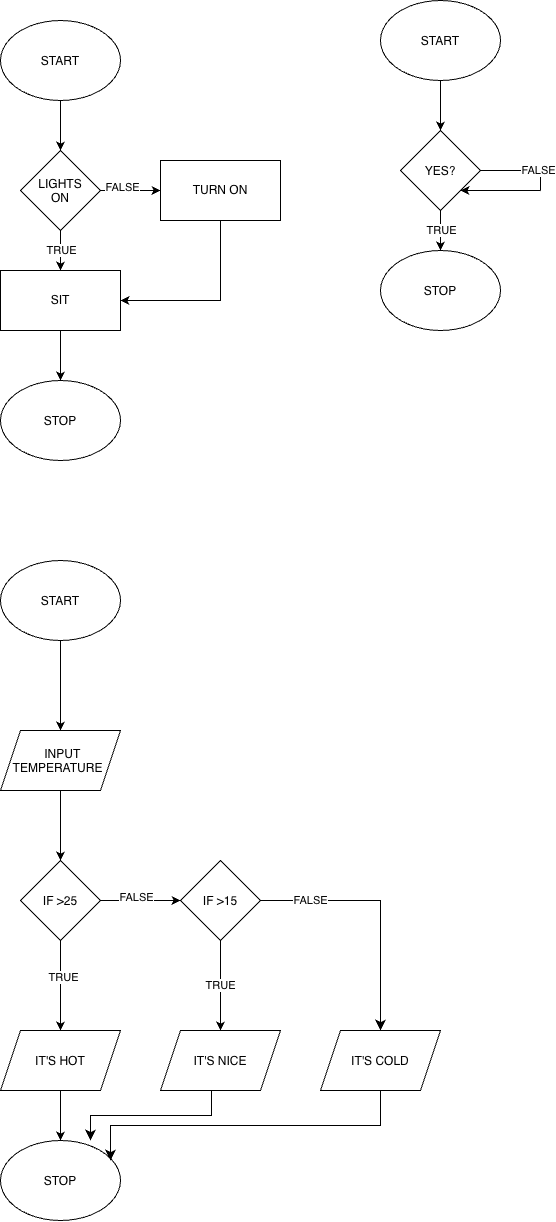

The diagram above was exported from draw.io. Its source (the exported page's mxGraphModel, read from the mxfile embedded in the PNG):
<mxGraphModel dx="1214" dy="742" grid="1" gridSize="10" guides="1" tooltips="1" connect="1" arrows="1" fold="1" page="1" pageScale="1" pageWidth="850" pageHeight="1100" math="0" shadow="0">
  <root>
    <mxCell id="0" />
    <mxCell id="1" parent="0" />
    <mxCell id="1hIoa5yVXupo7rIoszh4-15" edge="1" parent="1" source="1hIoa5yVXupo7rIoszh4-1" style="edgeStyle=orthogonalEdgeStyle;rounded=0;orthogonalLoop=1;jettySize=auto;html=1;" target="1hIoa5yVXupo7rIoszh4-14" value="">
      <mxGeometry relative="1" as="geometry" />
    </mxCell>
    <mxCell id="1hIoa5yVXupo7rIoszh4-1" parent="1" style="rounded=0;whiteSpace=wrap;html=1;" value="SIT" vertex="1">
      <mxGeometry height="60" width="120" x="190" y="310" as="geometry" />
    </mxCell>
    <mxCell id="1hIoa5yVXupo7rIoszh4-5" edge="1" parent="1" source="1hIoa5yVXupo7rIoszh4-3" style="edgeStyle=orthogonalEdgeStyle;rounded=0;orthogonalLoop=1;jettySize=auto;html=1;" target="1hIoa5yVXupo7rIoszh4-4" value="">
      <mxGeometry relative="1" as="geometry" />
    </mxCell>
    <mxCell id="1hIoa5yVXupo7rIoszh4-3" parent="1" style="ellipse;whiteSpace=wrap;html=1;shapeInside=1;" value="START" vertex="1">
      <mxGeometry height="80" width="120" x="190" y="60" as="geometry" />
    </mxCell>
    <mxCell id="1hIoa5yVXupo7rIoszh4-6" edge="1" parent="1" source="1hIoa5yVXupo7rIoszh4-4" style="edgeStyle=orthogonalEdgeStyle;rounded=0;orthogonalLoop=1;jettySize=auto;html=1;" target="1hIoa5yVXupo7rIoszh4-1" value="">
      <mxGeometry relative="1" as="geometry" />
    </mxCell>
    <mxCell id="1hIoa5yVXupo7rIoszh4-7" connectable="0" parent="1hIoa5yVXupo7rIoszh4-6" style="edgeLabel;html=1;align=center;verticalAlign=middle;resizable=0;points=[];" value="TRUE" vertex="1">
      <mxGeometry relative="1" x="-0.05" as="geometry">
        <mxPoint as="offset" />
      </mxGeometry>
    </mxCell>
    <mxCell id="1hIoa5yVXupo7rIoszh4-9" edge="1" parent="1" source="1hIoa5yVXupo7rIoszh4-4" style="edgeStyle=orthogonalEdgeStyle;rounded=0;orthogonalLoop=1;jettySize=auto;html=1;" target="1hIoa5yVXupo7rIoszh4-8" value="">
      <mxGeometry relative="1" as="geometry" />
    </mxCell>
    <mxCell id="1hIoa5yVXupo7rIoszh4-10" connectable="0" parent="1hIoa5yVXupo7rIoszh4-9" style="edgeLabel;html=1;align=center;verticalAlign=middle;resizable=0;points=[];" value="FALSE" vertex="1">
      <mxGeometry relative="1" x="-0.3" y="4" as="geometry">
        <mxPoint as="offset" />
      </mxGeometry>
    </mxCell>
    <mxCell id="1hIoa5yVXupo7rIoszh4-4" parent="1" style="rhombus;whiteSpace=wrap;html=1;shapeInside=1;" value="LIGHTS ON" vertex="1">
      <mxGeometry height="80" width="80" x="210" y="190" as="geometry" />
    </mxCell>
    <mxCell id="1hIoa5yVXupo7rIoszh4-8" parent="1" style="whiteSpace=wrap;html=1;" value="TURN ON" vertex="1">
      <mxGeometry height="60" width="120" x="350" y="200" as="geometry" />
    </mxCell>
    <mxCell id="1hIoa5yVXupo7rIoszh4-11" edge="1" parent="1" source="1hIoa5yVXupo7rIoszh4-1" style="endArrow=none;html=1;rounded=0;startArrow=classic;startFill=1;endFill=0;exitX=1;exitY=0.5;exitDx=0;exitDy=0;entryX=0.5;entryY=1;entryDx=0;entryDy=0;" target="1hIoa5yVXupo7rIoszh4-8" value="">
      <mxGeometry height="50" relative="1" width="50" x="0.0071" as="geometry">
        <Array as="points">
          <mxPoint x="410" y="340" />
        </Array>
        <mxPoint x="400" y="410" as="sourcePoint" />
        <mxPoint x="450" y="360" as="targetPoint" />
      </mxGeometry>
    </mxCell>
    <mxCell id="1hIoa5yVXupo7rIoszh4-14" parent="1" style="ellipse;whiteSpace=wrap;html=1;shapeInside=1;" value="STOP" vertex="1">
      <mxGeometry height="80" width="120" x="190" y="420" as="geometry" />
    </mxCell>
    <mxCell id="1hIoa5yVXupo7rIoszh4-18" edge="1" parent="1" source="1hIoa5yVXupo7rIoszh4-19" style="edgeStyle=orthogonalEdgeStyle;rounded=0;orthogonalLoop=1;jettySize=auto;html=1;" target="1hIoa5yVXupo7rIoszh4-24" value="">
      <mxGeometry relative="1" as="geometry" />
    </mxCell>
    <mxCell id="1hIoa5yVXupo7rIoszh4-19" parent="1" style="ellipse;whiteSpace=wrap;html=1;shapeInside=1;" value="START" vertex="1">
      <mxGeometry height="80" width="120" x="570" y="40" as="geometry" />
    </mxCell>
    <mxCell id="1hIoa5yVXupo7rIoszh4-20" edge="1" parent="1" source="1hIoa5yVXupo7rIoszh4-24" style="edgeStyle=orthogonalEdgeStyle;rounded=0;orthogonalLoop=1;jettySize=auto;html=1;" value="">
      <mxGeometry relative="1" as="geometry">
        <mxPoint x="630" y="290" as="targetPoint" />
      </mxGeometry>
    </mxCell>
    <mxCell id="1hIoa5yVXupo7rIoszh4-21" connectable="0" parent="1hIoa5yVXupo7rIoszh4-20" style="edgeLabel;html=1;align=center;verticalAlign=middle;resizable=0;points=[];" value="TRUE" vertex="1">
      <mxGeometry relative="1" x="-0.05" as="geometry">
        <mxPoint as="offset" />
      </mxGeometry>
    </mxCell>
    <mxCell id="1hIoa5yVXupo7rIoszh4-24" parent="1" style="rhombus;whiteSpace=wrap;html=1;shapeInside=1;" value="YES?" vertex="1">
      <mxGeometry height="80" width="80" x="590" y="170" as="geometry" />
    </mxCell>
    <mxCell id="1hIoa5yVXupo7rIoszh4-27" parent="1" style="ellipse;whiteSpace=wrap;html=1;shapeInside=1;" value="STOP" vertex="1">
      <mxGeometry height="80" width="120" x="570" y="290" as="geometry" />
    </mxCell>
    <mxCell id="1hIoa5yVXupo7rIoszh4-29" edge="1" parent="1" source="1hIoa5yVXupo7rIoszh4-24" style="endArrow=none;html=1;rounded=0;exitX=1;exitY=0.5;exitDx=0;exitDy=0;endFill=0;" value="FALSE">
      <mxGeometry height="50" relative="1" width="50" x="0.45" as="geometry">
        <Array as="points">
          <mxPoint x="730" y="210" />
        </Array>
        <mxPoint x="400" y="410" as="sourcePoint" />
        <mxPoint x="730" y="230" as="targetPoint" />
      </mxGeometry>
    </mxCell>
    <mxCell id="1hIoa5yVXupo7rIoszh4-30" edge="1" parent="1" style="endArrow=classic;html=1;rounded=0;entryX=1;entryY=1;entryDx=0;entryDy=0;" target="1hIoa5yVXupo7rIoszh4-24" value="">
      <mxGeometry height="50" relative="1" width="50" as="geometry">
        <mxPoint x="730" y="230" as="sourcePoint" />
        <mxPoint x="740" y="240" as="targetPoint" />
      </mxGeometry>
    </mxCell>
    <mxCell id="1hIoa5yVXupo7rIoszh4-33" edge="1" parent="1" source="1hIoa5yVXupo7rIoszh4-31" style="edgeStyle=orthogonalEdgeStyle;rounded=0;orthogonalLoop=1;jettySize=auto;html=1;" target="1hIoa5yVXupo7rIoszh4-32" value="">
      <mxGeometry relative="1" as="geometry" />
    </mxCell>
    <mxCell id="1hIoa5yVXupo7rIoszh4-31" parent="1" style="ellipse;whiteSpace=wrap;html=1;shapeInside=1;" value="START" vertex="1">
      <mxGeometry height="80" width="120" x="190" y="600" as="geometry" />
    </mxCell>
    <mxCell id="1hIoa5yVXupo7rIoszh4-37" edge="1" parent="1" source="1hIoa5yVXupo7rIoszh4-32" style="edgeStyle=orthogonalEdgeStyle;rounded=0;orthogonalLoop=1;jettySize=auto;html=1;" target="1hIoa5yVXupo7rIoszh4-36" value="">
      <mxGeometry relative="1" as="geometry" />
    </mxCell>
    <mxCell id="1hIoa5yVXupo7rIoszh4-32" parent="1" style="shape=parallelogram;perimeter=parallelogramPerimeter;whiteSpace=wrap;html=1;shapeInside=1;fixedSize=1;" value="INPUT TEMPERATURE" vertex="1">
      <mxGeometry height="60" width="120" x="190" y="770" as="geometry" />
    </mxCell>
    <mxCell id="1hIoa5yVXupo7rIoszh4-39" edge="1" parent="1" source="1hIoa5yVXupo7rIoszh4-36" style="edgeStyle=orthogonalEdgeStyle;rounded=0;orthogonalLoop=1;jettySize=auto;html=1;" target="1hIoa5yVXupo7rIoszh4-38" value="">
      <mxGeometry relative="1" as="geometry" />
    </mxCell>
    <mxCell id="1hIoa5yVXupo7rIoszh4-44" connectable="0" parent="1hIoa5yVXupo7rIoszh4-39" style="edgeLabel;html=1;align=center;verticalAlign=middle;resizable=0;points=[];" value="TRUE" vertex="1">
      <mxGeometry relative="1" x="-0.2" y="2" as="geometry">
        <mxPoint as="offset" />
      </mxGeometry>
    </mxCell>
    <mxCell id="1hIoa5yVXupo7rIoszh4-43" edge="1" parent="1" source="1hIoa5yVXupo7rIoszh4-36" style="edgeStyle=orthogonalEdgeStyle;rounded=0;orthogonalLoop=1;jettySize=auto;html=1;" target="1hIoa5yVXupo7rIoszh4-42" value="">
      <mxGeometry relative="1" as="geometry" />
    </mxCell>
    <mxCell id="1hIoa5yVXupo7rIoszh4-45" connectable="0" parent="1hIoa5yVXupo7rIoszh4-43" style="edgeLabel;html=1;align=center;verticalAlign=middle;resizable=0;points=[];" value="FALSE" vertex="1">
      <mxGeometry relative="1" x="-0.125" y="4" as="geometry">
        <mxPoint as="offset" />
      </mxGeometry>
    </mxCell>
    <mxCell id="1hIoa5yVXupo7rIoszh4-36" parent="1" style="rhombus;whiteSpace=wrap;html=1;shapeInside=1;" value="IF &amp;gt;25" vertex="1">
      <mxGeometry height="80" width="80" x="210" y="900" as="geometry" />
    </mxCell>
    <mxCell id="1hIoa5yVXupo7rIoszh4-41" edge="1" parent="1" source="1hIoa5yVXupo7rIoszh4-38" style="edgeStyle=orthogonalEdgeStyle;rounded=0;orthogonalLoop=1;jettySize=auto;html=1;" target="1hIoa5yVXupo7rIoszh4-40" value="">
      <mxGeometry relative="1" as="geometry" />
    </mxCell>
    <mxCell id="1hIoa5yVXupo7rIoszh4-38" parent="1" style="shape=parallelogram;perimeter=parallelogramPerimeter;whiteSpace=wrap;html=1;shapeInside=1;fixedSize=1;" value="IT'S HOT" vertex="1">
      <mxGeometry height="60" width="120" x="190" y="1070" as="geometry" />
    </mxCell>
    <mxCell id="1hIoa5yVXupo7rIoszh4-40" parent="1" style="ellipse;whiteSpace=wrap;html=1;shapeInside=1;" value="STOP" vertex="1">
      <mxGeometry height="80" width="120" x="190" y="1180" as="geometry" />
    </mxCell>
    <mxCell id="1hIoa5yVXupo7rIoszh4-47" edge="1" parent="1" source="1hIoa5yVXupo7rIoszh4-42" style="edgeStyle=orthogonalEdgeStyle;rounded=0;orthogonalLoop=1;jettySize=auto;html=1;" target="1hIoa5yVXupo7rIoszh4-46" value="TRUE">
      <mxGeometry relative="1" as="geometry" />
    </mxCell>
    <mxCell id="1hIoa5yVXupo7rIoszh4-42" parent="1" style="rhombus;whiteSpace=wrap;html=1;shapeInside=1;" value="IF &amp;gt;15" vertex="1">
      <mxGeometry height="80" width="80" x="370" y="900" as="geometry" />
    </mxCell>
    <mxCell id="1hIoa5yVXupo7rIoszh4-46" parent="1" style="shape=parallelogram;perimeter=parallelogramPerimeter;whiteSpace=wrap;html=1;shapeInside=1;fixedSize=1;" value="IT'S NICE" vertex="1">
      <mxGeometry height="60" width="120" x="350" y="1070" as="geometry" />
    </mxCell>
    <mxCell id="1hIoa5yVXupo7rIoszh4-48" edge="1" parent="1" source="1hIoa5yVXupo7rIoszh4-46" style="edgeStyle=elbowEdgeStyle;elbow=vertical;endArrow=classic;html=1;curved=0;rounded=0;endSize=8;startSize=8;exitX=0.425;exitY=1;exitDx=0;exitDy=0;exitPerimeter=0;" value="">
      <mxGeometry height="50" relative="1" width="50" as="geometry">
        <mxPoint x="400" y="1140" as="sourcePoint" />
        <mxPoint x="280" y="1180" as="targetPoint" />
      </mxGeometry>
    </mxCell>
    <mxCell id="1hIoa5yVXupo7rIoszh4-51" edge="1" parent="1" style="edgeStyle=segmentEdgeStyle;endArrow=classic;html=1;curved=0;rounded=0;endSize=8;startSize=8;entryX=0.5;entryY=0;entryDx=0;entryDy=0;" target="1hIoa5yVXupo7rIoszh4-52" value="FALSE">
      <mxGeometry height="50" relative="1" width="50" x="-0.6" as="geometry">
        <mxPoint x="450" y="940" as="sourcePoint" />
        <mxPoint x="580" y="1050" as="targetPoint" />
      </mxGeometry>
    </mxCell>
    <mxCell id="1hIoa5yVXupo7rIoszh4-52" parent="1" style="shape=parallelogram;perimeter=parallelogramPerimeter;whiteSpace=wrap;html=1;shapeInside=1;fixedSize=1;" value="IT'S COLD" vertex="1">
      <mxGeometry height="60" width="120" x="510" y="1070" as="geometry" />
    </mxCell>
    <mxCell id="1hIoa5yVXupo7rIoszh4-53" edge="1" parent="1" source="1hIoa5yVXupo7rIoszh4-52" style="edgeStyle=elbowEdgeStyle;elbow=vertical;endArrow=classic;html=1;curved=0;rounded=0;endSize=8;startSize=8;exitX=0.5;exitY=1;exitDx=0;exitDy=0;" value="">
      <mxGeometry height="50" relative="1" width="50" as="geometry">
        <mxPoint x="490" y="1230" as="sourcePoint" />
        <mxPoint x="300" y="1200" as="targetPoint" />
      </mxGeometry>
    </mxCell>
  </root>
</mxGraphModel>